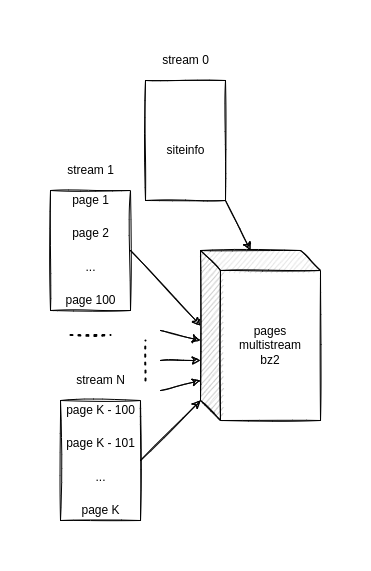

The diagram above was exported from draw.io. Its source (the exported page's mxGraphModel, read from the mxfile embedded in the PNG):
<mxGraphModel dx="1102" dy="1025" grid="1" gridSize="10" guides="1" tooltips="1" connect="1" arrows="1" fold="1" page="1" pageScale="1" pageWidth="850" pageHeight="1100" math="0" shadow="0">
  <root>
    <mxCell id="0" />
    <mxCell id="1" parent="0" />
    <mxCell id="PIfcGHfrO_2WFS5jvURy-10" value="" style="group;flipV=0;sketch=1;" parent="1" vertex="1" connectable="0">
      <mxGeometry x="330" y="150" width="80" height="150" as="geometry" />
    </mxCell>
    <mxCell id="PIfcGHfrO_2WFS5jvURy-8" value="" style="group;sketch=1;" parent="PIfcGHfrO_2WFS5jvURy-10" vertex="1" connectable="0">
      <mxGeometry y="30" width="80" height="120" as="geometry" />
    </mxCell>
    <mxCell id="PIfcGHfrO_2WFS5jvURy-3" value="" style="rounded=0;whiteSpace=wrap;html=1;sketch=1;" parent="PIfcGHfrO_2WFS5jvURy-8" vertex="1">
      <mxGeometry width="80" height="120" as="geometry" />
    </mxCell>
    <mxCell id="PIfcGHfrO_2WFS5jvURy-4" value="page 1" style="text;html=1;align=center;verticalAlign=middle;resizable=0;points=[];autosize=1;strokeColor=none;fillColor=none;sketch=1;" parent="PIfcGHfrO_2WFS5jvURy-8" vertex="1">
      <mxGeometry x="15" width="50" height="20" as="geometry" />
    </mxCell>
    <mxCell id="PIfcGHfrO_2WFS5jvURy-5" value="page 2" style="text;html=1;align=center;verticalAlign=middle;resizable=0;points=[];autosize=1;strokeColor=none;fillColor=none;sketch=1;" parent="PIfcGHfrO_2WFS5jvURy-8" vertex="1">
      <mxGeometry x="15" y="33" width="50" height="20" as="geometry" />
    </mxCell>
    <mxCell id="PIfcGHfrO_2WFS5jvURy-6" value="page 100" style="text;html=1;align=center;verticalAlign=middle;resizable=0;points=[];autosize=1;strokeColor=none;fillColor=none;sketch=1;" parent="PIfcGHfrO_2WFS5jvURy-8" vertex="1">
      <mxGeometry x="5" y="100" width="70" height="20" as="geometry" />
    </mxCell>
    <mxCell id="PIfcGHfrO_2WFS5jvURy-7" value="...&lt;br&gt;" style="text;html=1;align=center;verticalAlign=middle;resizable=0;points=[];autosize=1;strokeColor=none;fillColor=none;sketch=1;" parent="PIfcGHfrO_2WFS5jvURy-8" vertex="1">
      <mxGeometry x="25" y="67" width="30" height="20" as="geometry" />
    </mxCell>
    <mxCell id="PIfcGHfrO_2WFS5jvURy-9" value="stream 1" style="text;html=1;align=center;verticalAlign=middle;resizable=0;points=[];autosize=1;strokeColor=none;fillColor=none;sketch=1;" parent="PIfcGHfrO_2WFS5jvURy-10" vertex="1">
      <mxGeometry x="10" width="60" height="20" as="geometry" />
    </mxCell>
    <mxCell id="PIfcGHfrO_2WFS5jvURy-19" value="" style="group;flipV=0;sketch=1;" parent="1" vertex="1" connectable="0">
      <mxGeometry x="340" y="360" width="80" height="150" as="geometry" />
    </mxCell>
    <mxCell id="PIfcGHfrO_2WFS5jvURy-20" value="" style="group;sketch=1;" parent="PIfcGHfrO_2WFS5jvURy-19" vertex="1" connectable="0">
      <mxGeometry y="30" width="80" height="120" as="geometry" />
    </mxCell>
    <mxCell id="PIfcGHfrO_2WFS5jvURy-21" value="" style="rounded=0;whiteSpace=wrap;html=1;sketch=1;" parent="PIfcGHfrO_2WFS5jvURy-20" vertex="1">
      <mxGeometry width="80" height="120" as="geometry" />
    </mxCell>
    <mxCell id="PIfcGHfrO_2WFS5jvURy-22" value="page K - 100" style="text;html=1;align=center;verticalAlign=middle;resizable=0;points=[];autosize=1;strokeColor=none;fillColor=none;sketch=1;" parent="PIfcGHfrO_2WFS5jvURy-20" vertex="1">
      <mxGeometry width="80" height="20" as="geometry" />
    </mxCell>
    <mxCell id="PIfcGHfrO_2WFS5jvURy-23" value="page K - 101" style="text;html=1;align=center;verticalAlign=middle;resizable=0;points=[];autosize=1;strokeColor=none;fillColor=none;sketch=1;" parent="PIfcGHfrO_2WFS5jvURy-20" vertex="1">
      <mxGeometry y="33" width="80" height="20" as="geometry" />
    </mxCell>
    <mxCell id="PIfcGHfrO_2WFS5jvURy-24" value="page K" style="text;html=1;align=center;verticalAlign=middle;resizable=0;points=[];autosize=1;strokeColor=none;fillColor=none;sketch=1;" parent="PIfcGHfrO_2WFS5jvURy-20" vertex="1">
      <mxGeometry x="15" y="100" width="50" height="20" as="geometry" />
    </mxCell>
    <mxCell id="PIfcGHfrO_2WFS5jvURy-25" value="...&lt;br&gt;" style="text;html=1;align=center;verticalAlign=middle;resizable=0;points=[];autosize=1;strokeColor=none;fillColor=none;sketch=1;" parent="PIfcGHfrO_2WFS5jvURy-20" vertex="1">
      <mxGeometry x="25" y="67" width="30" height="20" as="geometry" />
    </mxCell>
    <mxCell id="PIfcGHfrO_2WFS5jvURy-26" value="stream N" style="text;html=1;align=center;verticalAlign=middle;resizable=0;points=[];autosize=1;strokeColor=none;fillColor=none;sketch=1;" parent="PIfcGHfrO_2WFS5jvURy-19" vertex="1">
      <mxGeometry x="10" width="60" height="20" as="geometry" />
    </mxCell>
    <mxCell id="PIfcGHfrO_2WFS5jvURy-27" value="" style="endArrow=none;dashed=1;html=1;dashPattern=1 3;strokeWidth=2;rounded=0;sketch=1;" parent="1" edge="1">
      <mxGeometry width="50" height="50" relative="1" as="geometry">
        <mxPoint x="350" y="324.5" as="sourcePoint" />
        <mxPoint x="390" y="324.5" as="targetPoint" />
      </mxGeometry>
    </mxCell>
    <mxCell id="PIfcGHfrO_2WFS5jvURy-28" value="pages multistream&lt;br&gt;bz2" style="shape=cube;whiteSpace=wrap;html=1;boundedLbl=1;backgroundOutline=1;darkOpacity=0.05;darkOpacity2=0.1;sketch=1;" parent="1" vertex="1">
      <mxGeometry x="480" y="240" width="120" height="170" as="geometry" />
    </mxCell>
    <mxCell id="PIfcGHfrO_2WFS5jvURy-29" style="rounded=0;orthogonalLoop=1;jettySize=auto;html=1;exitX=1;exitY=1;exitDx=0;exitDy=0;entryX=0;entryY=0;entryDx=50;entryDy=0;entryPerimeter=0;sketch=1;" parent="1" source="PIfcGHfrO_2WFS5jvURy-13" target="PIfcGHfrO_2WFS5jvURy-28" edge="1">
      <mxGeometry relative="1" as="geometry" />
    </mxCell>
    <mxCell id="PIfcGHfrO_2WFS5jvURy-30" style="edgeStyle=none;rounded=0;orthogonalLoop=1;jettySize=auto;html=1;exitX=1;exitY=0.5;exitDx=0;exitDy=0;entryX=0;entryY=0;entryDx=0;entryDy=75;entryPerimeter=0;sketch=1;" parent="1" source="PIfcGHfrO_2WFS5jvURy-3" target="PIfcGHfrO_2WFS5jvURy-28" edge="1">
      <mxGeometry relative="1" as="geometry" />
    </mxCell>
    <mxCell id="PIfcGHfrO_2WFS5jvURy-31" value="" style="endArrow=none;dashed=1;html=1;dashPattern=1 3;strokeWidth=2;rounded=0;sketch=1;" parent="1" edge="1">
      <mxGeometry width="50" height="50" relative="1" as="geometry">
        <mxPoint x="425" y="370" as="sourcePoint" />
        <mxPoint x="425" y="330" as="targetPoint" />
      </mxGeometry>
    </mxCell>
    <mxCell id="PIfcGHfrO_2WFS5jvURy-32" style="edgeStyle=none;rounded=0;orthogonalLoop=1;jettySize=auto;html=1;exitX=1;exitY=0.5;exitDx=0;exitDy=0;entryX=0;entryY=0;entryDx=0;entryDy=150;entryPerimeter=0;sketch=1;" parent="1" source="PIfcGHfrO_2WFS5jvURy-21" target="PIfcGHfrO_2WFS5jvURy-28" edge="1">
      <mxGeometry relative="1" as="geometry" />
    </mxCell>
    <mxCell id="PIfcGHfrO_2WFS5jvURy-33" value="" style="group;flipV=0;sketch=1;" parent="1" vertex="1" connectable="0">
      <mxGeometry x="425" y="40" width="80" height="150" as="geometry" />
    </mxCell>
    <mxCell id="PIfcGHfrO_2WFS5jvURy-12" value="" style="group;sketch=1;" parent="PIfcGHfrO_2WFS5jvURy-33" vertex="1" connectable="0">
      <mxGeometry y="30" width="80" height="120" as="geometry" />
    </mxCell>
    <mxCell id="PIfcGHfrO_2WFS5jvURy-13" value="" style="rounded=0;whiteSpace=wrap;html=1;sketch=1;" parent="PIfcGHfrO_2WFS5jvURy-12" vertex="1">
      <mxGeometry width="80" height="120" as="geometry" />
    </mxCell>
    <mxCell id="PIfcGHfrO_2WFS5jvURy-14" value="siteinfo" style="text;html=1;align=center;verticalAlign=middle;resizable=0;points=[];autosize=1;strokeColor=none;fillColor=none;sketch=1;" parent="PIfcGHfrO_2WFS5jvURy-12" vertex="1">
      <mxGeometry x="15" y="60" width="50" height="20" as="geometry" />
    </mxCell>
    <mxCell id="PIfcGHfrO_2WFS5jvURy-18" value="stream 0" style="text;html=1;align=center;verticalAlign=middle;resizable=0;points=[];autosize=1;strokeColor=none;fillColor=none;sketch=1;" parent="PIfcGHfrO_2WFS5jvURy-33" vertex="1">
      <mxGeometry x="10" width="60" height="20" as="geometry" />
    </mxCell>
    <mxCell id="T35jS7XjOlzXR37Mc2KV-1" value="" style="endArrow=classic;html=1;rounded=0;sketch=1;" edge="1" parent="1">
      <mxGeometry width="50" height="50" relative="1" as="geometry">
        <mxPoint x="440" y="320" as="sourcePoint" />
        <mxPoint x="480" y="330" as="targetPoint" />
      </mxGeometry>
    </mxCell>
    <mxCell id="T35jS7XjOlzXR37Mc2KV-2" value="" style="endArrow=classic;html=1;rounded=0;sketch=1;" edge="1" parent="1">
      <mxGeometry width="50" height="50" relative="1" as="geometry">
        <mxPoint x="440" y="350" as="sourcePoint" />
        <mxPoint x="480" y="350" as="targetPoint" />
      </mxGeometry>
    </mxCell>
    <mxCell id="T35jS7XjOlzXR37Mc2KV-3" value="" style="endArrow=classic;html=1;rounded=0;sketch=1;" edge="1" parent="1">
      <mxGeometry width="50" height="50" relative="1" as="geometry">
        <mxPoint x="440" y="380" as="sourcePoint" />
        <mxPoint x="480" y="370" as="targetPoint" />
      </mxGeometry>
    </mxCell>
  </root>
</mxGraphModel>